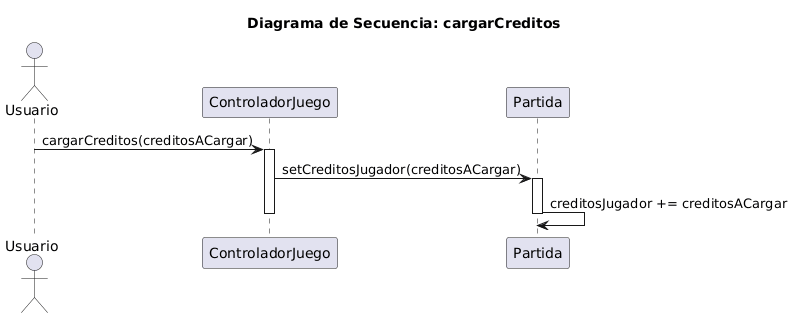

The diagram above was rendered by PlantUML. Its source (embedded in the PNG):
@startuml
title Diagrama de Secuencia: cargarCreditos

actor Usuario
participant "ControladorJuego" as CJ
participant "Partida" as P

Usuario -> CJ: cargarCreditos(creditosACargar)
activate CJ

CJ -> P: setCreditosJugador(creditosACargar)
activate P
P -> P: creditosJugador += creditosACargar
deactivate P

deactivate CJ
@enduml